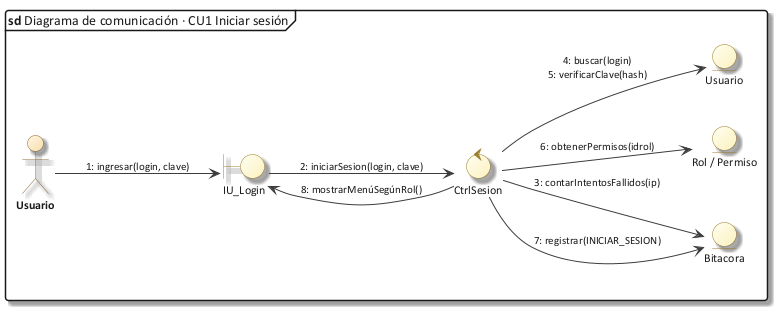

The diagram above was rendered by PlantUML. Its source (embedded in the PNG):
@startuml 30_com_cu01
!include C:/Users/Sergio Estaca Paco/Desktop/HeadSalud/Docs/diagramas/estilo_ea.iuml
mainframe **sd** Diagrama de comunicación · CU1 Iniciar sesión
left to right direction
actor "Usuario" as A
boundary "IU_Login" as IU
control "CtrlSesion" as C
entity "Usuario" as U
entity "Rol / Permiso" as R
entity "Bitacora" as B
A --> IU : "1: ingresar(login, clave)"
IU --> C : "2: iniciarSesion(login, clave)"
C --> B : "3: contarIntentosFallidos(ip)"
C --> U : "4: buscar(login)\n5: verificarClave(hash)"
C --> R : "6: obtenerPermisos(idrol)"
C --> B : "7: registrar(INICIAR_SESION)"
C --> IU : "8: mostrarMenúSegúnRol()"
@enduml